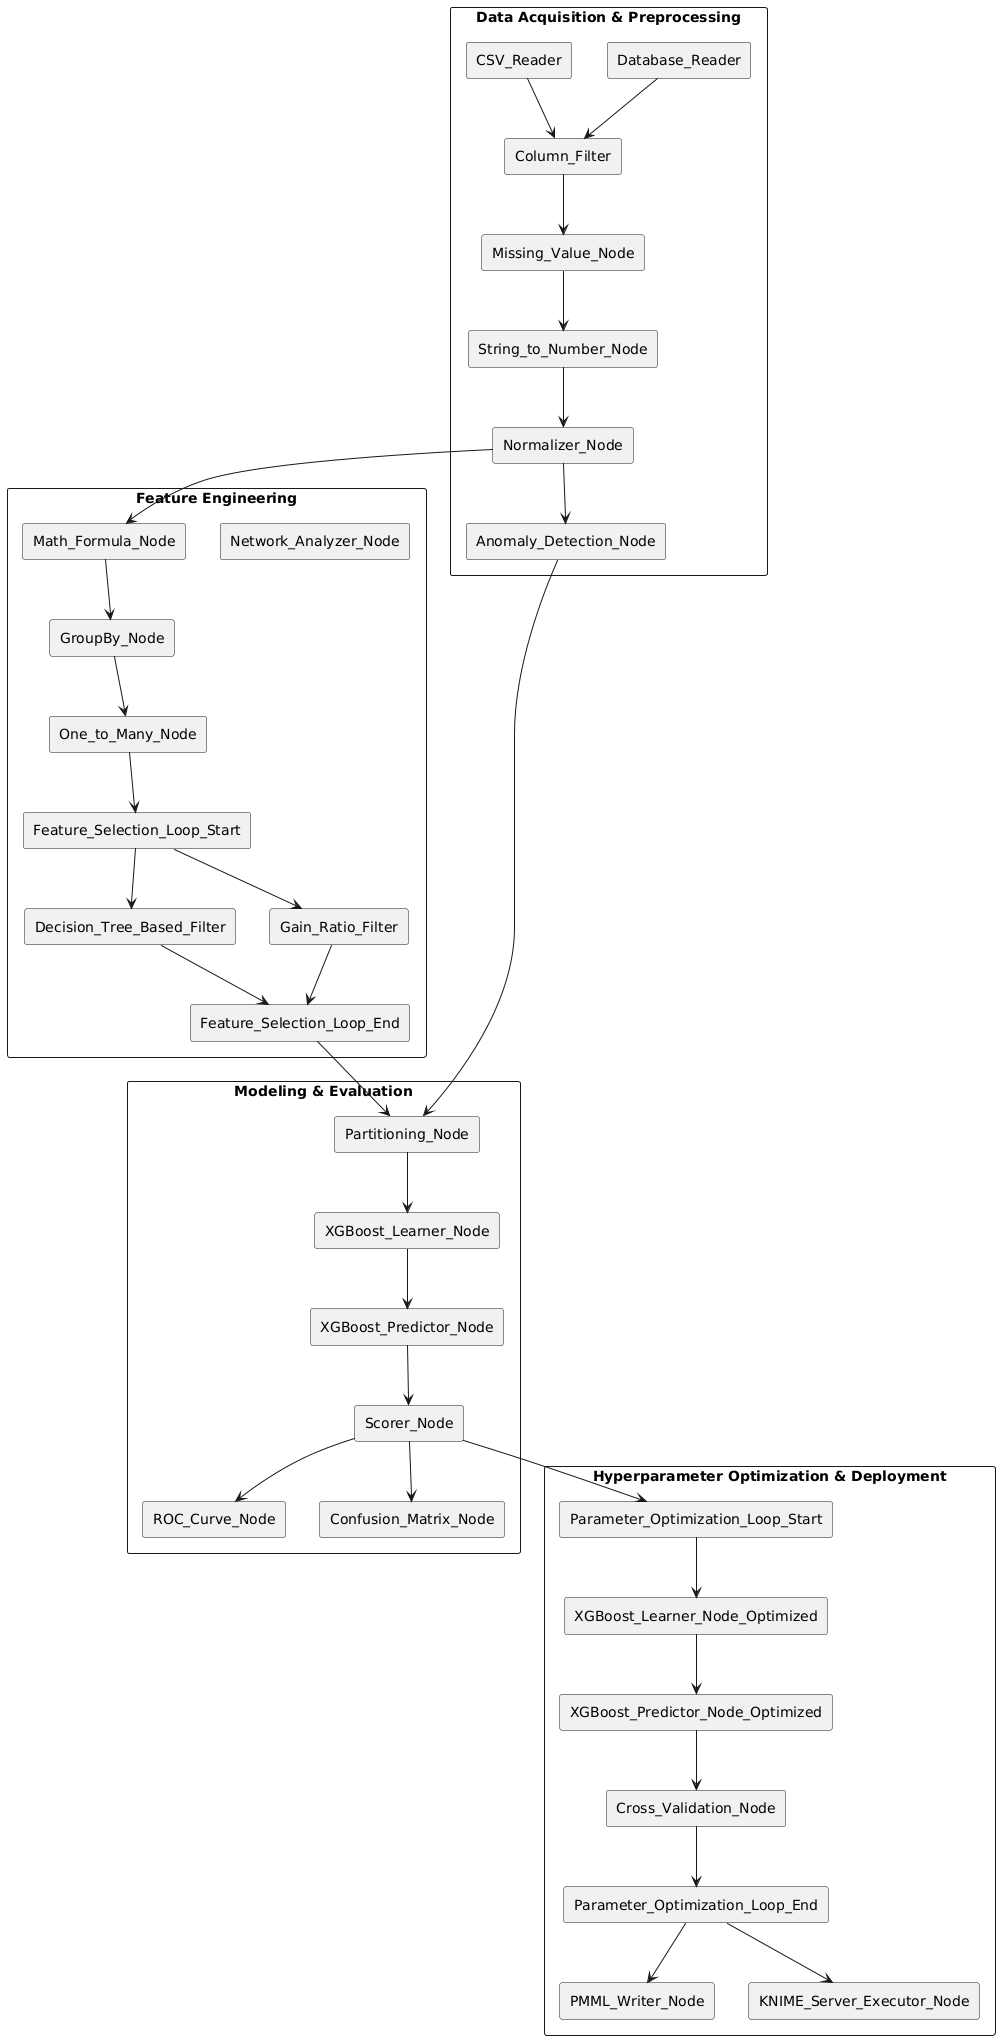

The diagram above was rendered by PlantUML. Its source (embedded in the PNG):
@startuml
skinparam componentStyle rectangle

component "Data Acquisition & Preprocessing" {
  component CSV_Reader
  component Database_Reader
  component Column_Filter
  component Missing_Value_Node
  component String_to_Number_Node
  component Normalizer_Node
  component Anomaly_Detection_Node 
}

component "Feature Engineering" {
  component Math_Formula_Node
  component GroupBy_Node
  component One_to_Many_Node
  component Feature_Selection_Loop_Start
  component Decision_Tree_Based_Filter
  component Gain_Ratio_Filter
  component Feature_Selection_Loop_End
  component Network_Analyzer_Node 
}

component "Modeling & Evaluation" {
  component Partitioning_Node
  component XGBoost_Learner_Node
  component XGBoost_Predictor_Node
  component Scorer_Node
  component ROC_Curve_Node
  component Confusion_Matrix_Node 
}

component "Hyperparameter Optimization & Deployment" {
  component Parameter_Optimization_Loop_Start
  component XGBoost_Learner_Node_Optimized
  component XGBoost_Predictor_Node_Optimized
  component Cross_Validation_Node
  component Parameter_Optimization_Loop_End
  component PMML_Writer_Node
  component KNIME_Server_Executor_Node
}

CSV_Reader --> Column_Filter
Database_Reader --> Column_Filter
Column_Filter --> Missing_Value_Node
Missing_Value_Node --> String_to_Number_Node
String_to_Number_Node --> Normalizer_Node
Normalizer_Node --> Math_Formula_Node
Normalizer_Node --> Anomaly_Detection_Node 
Math_Formula_Node --> GroupBy_Node
GroupBy_Node --> One_to_Many_Node
One_to_Many_Node --> Feature_Selection_Loop_Start
Feature_Selection_Loop_Start --> Decision_Tree_Based_Filter
Feature_Selection_Loop_Start --> Gain_Ratio_Filter
Decision_Tree_Based_Filter --> Feature_Selection_Loop_End
Gain_Ratio_Filter --> Feature_Selection_Loop_End
Feature_Selection_Loop_End --> Partitioning_Node
Anomaly_Detection_Node --> Partitioning_Node 
Partitioning_Node --> XGBoost_Learner_Node
XGBoost_Learner_Node --> XGBoost_Predictor_Node
XGBoost_Predictor_Node --> Scorer_Node
Scorer_Node --> ROC_Curve_Node
Scorer_Node --> Confusion_Matrix_Node 
Scorer_Node --> Parameter_Optimization_Loop_Start
Parameter_Optimization_Loop_Start --> XGBoost_Learner_Node_Optimized
XGBoost_Learner_Node_Optimized --> XGBoost_Predictor_Node_Optimized
XGBoost_Predictor_Node_Optimized --> Cross_Validation_Node
Cross_Validation_Node --> Parameter_Optimization_Loop_End
Parameter_Optimization_Loop_End --> PMML_Writer_Node
Parameter_Optimization_Loop_End --> KNIME_Server_Executor_Node
@enduml